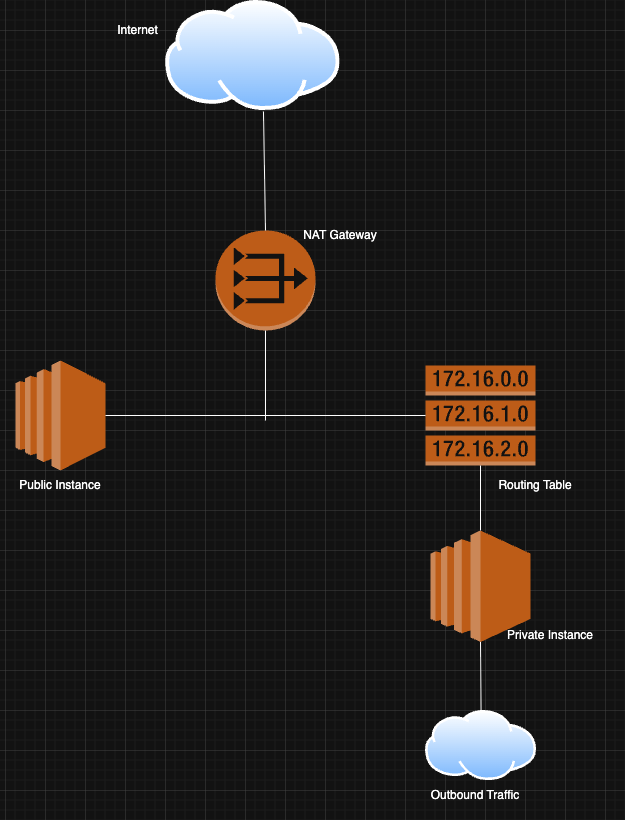

The diagram above was exported from draw.io. Its source (the exported page's mxGraphModel, read from the mxfile embedded in the PNG):
<mxGraphModel dx="951" dy="689" grid="1" gridSize="10" guides="1" tooltips="1" connect="1" arrows="0" fold="1" page="1" pageScale="1" pageWidth="850" pageHeight="1100" math="0" shadow="0">
  <root>
    <mxCell id="0" />
    <mxCell id="1" parent="0" />
    <mxCell id="vCVc2FS-KG1EzGLR_GSe-1" value="" style="image;aspect=fixed;perimeter=ellipsePerimeter;html=1;align=center;shadow=0;dashed=0;spacingTop=3;image=img/lib/active_directory/internet_cloud.svg;" parent="1" vertex="1">
      <mxGeometry x="320" y="50" width="174.61" height="110" as="geometry" />
    </mxCell>
    <mxCell id="vCVc2FS-KG1EzGLR_GSe-3" value="" style="outlineConnect=0;dashed=0;verticalLabelPosition=bottom;verticalAlign=top;align=center;html=1;shape=mxgraph.aws3.vpc_nat_gateway;fillColor=#F58536;gradientColor=none;" parent="1" vertex="1">
      <mxGeometry x="370" y="280" width="100" height="100" as="geometry" />
    </mxCell>
    <mxCell id="vCVc2FS-KG1EzGLR_GSe-4" value="" style="outlineConnect=0;dashed=0;verticalLabelPosition=bottom;verticalAlign=top;align=center;html=1;shape=mxgraph.aws3.ec2;fillColor=#F58534;gradientColor=none;" parent="1" vertex="1">
      <mxGeometry x="170" y="410" width="90" height="110" as="geometry" />
    </mxCell>
    <mxCell id="vCVc2FS-KG1EzGLR_GSe-5" value="" style="outlineConnect=0;dashed=0;verticalLabelPosition=bottom;verticalAlign=top;align=center;html=1;shape=mxgraph.aws3.ec2;fillColor=#F58534;gradientColor=none;" parent="1" vertex="1">
      <mxGeometry x="585" y="580" width="100" height="111.5" as="geometry" />
    </mxCell>
    <mxCell id="vCVc2FS-KG1EzGLR_GSe-6" value="" style="outlineConnect=0;dashed=0;verticalLabelPosition=bottom;verticalAlign=top;align=center;html=1;shape=mxgraph.aws3.route_table;fillColor=#F58536;gradientColor=none;" parent="1" vertex="1">
      <mxGeometry x="580" y="415" width="110" height="100" as="geometry" />
    </mxCell>
    <mxCell id="vCVc2FS-KG1EzGLR_GSe-7" value="" style="image;aspect=fixed;perimeter=ellipsePerimeter;html=1;align=center;shadow=0;dashed=0;spacingTop=3;image=img/lib/active_directory/internet_cloud.svg;" parent="1" vertex="1">
      <mxGeometry x="580" y="760" width="111.11" height="70" as="geometry" />
    </mxCell>
    <mxCell id="vCVc2FS-KG1EzGLR_GSe-10" value="" style="endArrow=none;html=1;rounded=0;entryX=0.5;entryY=1;entryDx=0;entryDy=0;entryPerimeter=0;" parent="1" target="vCVc2FS-KG1EzGLR_GSe-3" edge="1">
      <mxGeometry width="50" height="50" relative="1" as="geometry">
        <mxPoint x="420" y="470" as="sourcePoint" />
        <mxPoint x="450" y="460" as="targetPoint" />
      </mxGeometry>
    </mxCell>
    <mxCell id="vCVc2FS-KG1EzGLR_GSe-11" value="" style="endArrow=none;html=1;rounded=0;exitX=1;exitY=0.5;exitDx=0;exitDy=0;exitPerimeter=0;entryX=0;entryY=0.5;entryDx=0;entryDy=0;entryPerimeter=0;" parent="1" source="vCVc2FS-KG1EzGLR_GSe-4" target="vCVc2FS-KG1EzGLR_GSe-6" edge="1">
      <mxGeometry width="50" height="50" relative="1" as="geometry">
        <mxPoint x="400" y="510" as="sourcePoint" />
        <mxPoint x="450" y="460" as="targetPoint" />
        <Array as="points" />
      </mxGeometry>
    </mxCell>
    <mxCell id="vCVc2FS-KG1EzGLR_GSe-12" value="" style="endArrow=none;html=1;rounded=0;entryX=0.561;entryY=1.009;entryDx=0;entryDy=0;entryPerimeter=0;exitX=0.5;exitY=0;exitDx=0;exitDy=0;exitPerimeter=0;" parent="1" source="vCVc2FS-KG1EzGLR_GSe-3" target="vCVc2FS-KG1EzGLR_GSe-1" edge="1">
      <mxGeometry width="50" height="50" relative="1" as="geometry">
        <mxPoint x="400" y="250" as="sourcePoint" />
        <mxPoint x="450" y="200" as="targetPoint" />
      </mxGeometry>
    </mxCell>
    <mxCell id="vCVc2FS-KG1EzGLR_GSe-13" value="" style="endArrow=none;html=1;rounded=0;entryX=0.5;entryY=1;entryDx=0;entryDy=0;entryPerimeter=0;exitX=0.5;exitY=0;exitDx=0;exitDy=0;exitPerimeter=0;" parent="1" source="vCVc2FS-KG1EzGLR_GSe-5" target="vCVc2FS-KG1EzGLR_GSe-6" edge="1">
      <mxGeometry width="50" height="50" relative="1" as="geometry">
        <mxPoint x="510" y="590" as="sourcePoint" />
        <mxPoint x="560" y="540" as="targetPoint" />
      </mxGeometry>
    </mxCell>
    <mxCell id="vCVc2FS-KG1EzGLR_GSe-14" value="" style="endArrow=none;html=1;rounded=0;entryX=0.5;entryY=1;entryDx=0;entryDy=0;entryPerimeter=0;exitX=0.5;exitY=0;exitDx=0;exitDy=0;" parent="1" source="vCVc2FS-KG1EzGLR_GSe-7" target="vCVc2FS-KG1EzGLR_GSe-5" edge="1">
      <mxGeometry width="50" height="50" relative="1" as="geometry">
        <mxPoint x="510" y="750" as="sourcePoint" />
        <mxPoint x="560" y="700" as="targetPoint" />
      </mxGeometry>
    </mxCell>
    <mxCell id="vCVc2FS-KG1EzGLR_GSe-16" value="Public Instance" style="text;strokeColor=none;align=center;fillColor=none;html=1;verticalAlign=middle;whiteSpace=wrap;rounded=0;" parent="1" vertex="1">
      <mxGeometry x="155" y="510" width="120" height="50" as="geometry" />
    </mxCell>
    <mxCell id="vCVc2FS-KG1EzGLR_GSe-17" value="Routing Table" style="text;strokeColor=none;align=center;fillColor=none;html=1;verticalAlign=middle;whiteSpace=wrap;rounded=0;" parent="1" vertex="1">
      <mxGeometry x="640" y="520" width="100" height="30" as="geometry" />
    </mxCell>
    <mxCell id="vCVc2FS-KG1EzGLR_GSe-18" value="Private Instance" style="text;strokeColor=none;align=center;fillColor=none;html=1;verticalAlign=middle;whiteSpace=wrap;rounded=0;" parent="1" vertex="1">
      <mxGeometry x="630" y="660" width="150" height="50" as="geometry" />
    </mxCell>
    <mxCell id="vCVc2FS-KG1EzGLR_GSe-20" value="Outbound Traffic" style="text;strokeColor=none;align=center;fillColor=none;html=1;verticalAlign=middle;whiteSpace=wrap;rounded=0;" parent="1" vertex="1">
      <mxGeometry x="580" y="820" width="100" height="50" as="geometry" />
    </mxCell>
    <mxCell id="vCVc2FS-KG1EzGLR_GSe-21" value="Internet" style="text;strokeColor=none;align=center;fillColor=none;html=1;verticalAlign=middle;whiteSpace=wrap;rounded=0;" parent="1" vertex="1">
      <mxGeometry x="214.61" y="50" width="155.39" height="60" as="geometry" />
    </mxCell>
    <mxCell id="vCVc2FS-KG1EzGLR_GSe-22" value="NAT Gateway" style="text;strokeColor=none;align=center;fillColor=none;html=1;verticalAlign=middle;whiteSpace=wrap;rounded=0;" parent="1" vertex="1">
      <mxGeometry x="425" y="260" width="140" height="50" as="geometry" />
    </mxCell>
  </root>
</mxGraphModel>